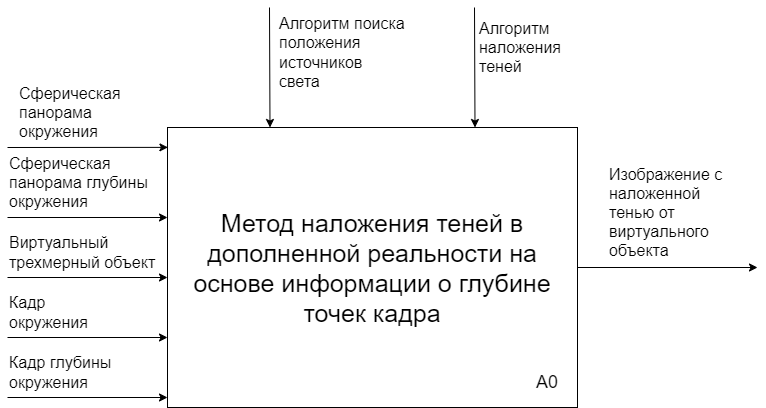

The diagram above was exported from draw.io. Its source (the exported page's mxGraphModel, read from the mxfile embedded in the PNG):
<mxGraphModel dx="2058" dy="1188" grid="1" gridSize="10" guides="1" tooltips="1" connect="1" arrows="1" fold="1" page="1" pageScale="1" pageWidth="827" pageHeight="1169" math="0" shadow="0">
  <root>
    <mxCell id="0" />
    <mxCell id="1" parent="0" />
    <mxCell id="aO-G5OvAktW4F5CvAwaW-2" style="edgeStyle=orthogonalEdgeStyle;rounded=0;orthogonalLoop=1;jettySize=auto;html=1;exitX=1;exitY=0.5;exitDx=0;exitDy=0;" parent="1" source="aO-G5OvAktW4F5CvAwaW-1" edge="1">
      <mxGeometry relative="1" as="geometry">
        <mxPoint x="790" y="410" as="targetPoint" />
        <Array as="points">
          <mxPoint x="790" y="410" />
        </Array>
      </mxGeometry>
    </mxCell>
    <mxCell id="aO-G5OvAktW4F5CvAwaW-4" style="edgeStyle=orthogonalEdgeStyle;rounded=0;orthogonalLoop=1;jettySize=auto;html=1;exitX=0.75;exitY=0;exitDx=0;exitDy=0;startArrow=classic;startFill=1;endArrow=none;endFill=0;" parent="1" source="aO-G5OvAktW4F5CvAwaW-1" edge="1">
      <mxGeometry relative="1" as="geometry">
        <mxPoint x="507" y="150" as="targetPoint" />
      </mxGeometry>
    </mxCell>
    <mxCell id="aO-G5OvAktW4F5CvAwaW-5" style="edgeStyle=orthogonalEdgeStyle;rounded=0;orthogonalLoop=1;jettySize=auto;html=1;exitX=0.25;exitY=0;exitDx=0;exitDy=0;startArrow=classic;startFill=1;endArrow=none;endFill=0;" parent="1" source="aO-G5OvAktW4F5CvAwaW-1" edge="1">
      <mxGeometry relative="1" as="geometry">
        <mxPoint x="302" y="150" as="targetPoint" />
      </mxGeometry>
    </mxCell>
    <mxCell id="aO-G5OvAktW4F5CvAwaW-1" value="&lt;font style=&quot;font-size: 25px;&quot;&gt;Метод наложения теней в дополненной реальности на основе информации о глубине точек кадра&lt;/font&gt;" style="rounded=0;whiteSpace=wrap;html=1;" parent="1" vertex="1">
      <mxGeometry x="200" y="270" width="410" height="280" as="geometry" />
    </mxCell>
    <mxCell id="aO-G5OvAktW4F5CvAwaW-7" value="" style="endArrow=classic;html=1;rounded=0;entryX=0.001;entryY=0.071;entryDx=0;entryDy=0;entryPerimeter=0;" parent="1" target="aO-G5OvAktW4F5CvAwaW-1" edge="1">
      <mxGeometry width="50" height="50" relative="1" as="geometry">
        <mxPoint x="40" y="290" as="sourcePoint" />
        <mxPoint x="220" y="240" as="targetPoint" />
      </mxGeometry>
    </mxCell>
    <mxCell id="aO-G5OvAktW4F5CvAwaW-8" value="" style="endArrow=classic;html=1;rounded=0;entryX=0;entryY=0.1;entryDx=0;entryDy=0;entryPerimeter=0;" parent="1" edge="1">
      <mxGeometry width="50" height="50" relative="1" as="geometry">
        <mxPoint x="40" y="360" as="sourcePoint" />
        <mxPoint x="200" y="360" as="targetPoint" />
      </mxGeometry>
    </mxCell>
    <mxCell id="aO-G5OvAktW4F5CvAwaW-9" value="" style="endArrow=classic;html=1;rounded=0;entryX=0;entryY=0.1;entryDx=0;entryDy=0;entryPerimeter=0;" parent="1" edge="1">
      <mxGeometry width="50" height="50" relative="1" as="geometry">
        <mxPoint x="40" y="420" as="sourcePoint" />
        <mxPoint x="200" y="420" as="targetPoint" />
      </mxGeometry>
    </mxCell>
    <mxCell id="aO-G5OvAktW4F5CvAwaW-10" value="" style="endArrow=classic;html=1;rounded=0;entryX=0;entryY=0.1;entryDx=0;entryDy=0;entryPerimeter=0;" parent="1" edge="1">
      <mxGeometry width="50" height="50" relative="1" as="geometry">
        <mxPoint x="40" y="480" as="sourcePoint" />
        <mxPoint x="200" y="480" as="targetPoint" />
      </mxGeometry>
    </mxCell>
    <mxCell id="aO-G5OvAktW4F5CvAwaW-11" value="" style="endArrow=classic;html=1;rounded=0;entryX=0;entryY=0.1;entryDx=0;entryDy=0;entryPerimeter=0;" parent="1" edge="1">
      <mxGeometry width="50" height="50" relative="1" as="geometry">
        <mxPoint x="40" y="540" as="sourcePoint" />
        <mxPoint x="200" y="540" as="targetPoint" />
      </mxGeometry>
    </mxCell>
    <mxCell id="aO-G5OvAktW4F5CvAwaW-13" value="Сферическая панорама окружения" style="text;html=1;strokeColor=none;fillColor=none;align=left;verticalAlign=middle;whiteSpace=wrap;rounded=0;fontSize=16;" parent="1" vertex="1">
      <mxGeometry x="50" y="240" width="60" height="30" as="geometry" />
    </mxCell>
    <mxCell id="aO-G5OvAktW4F5CvAwaW-14" value="Сферическая панорама глубины окружения" style="text;html=1;strokeColor=none;fillColor=none;align=left;verticalAlign=middle;whiteSpace=wrap;rounded=0;fontSize=16;" parent="1" vertex="1">
      <mxGeometry x="40" y="310" width="150" height="30" as="geometry" />
    </mxCell>
    <mxCell id="aO-G5OvAktW4F5CvAwaW-15" value="Виртуальный трехмерный объект" style="text;html=1;strokeColor=none;fillColor=none;align=left;verticalAlign=middle;whiteSpace=wrap;rounded=0;fontSize=16;" parent="1" vertex="1">
      <mxGeometry x="40" y="380" width="150" height="30" as="geometry" />
    </mxCell>
    <mxCell id="aO-G5OvAktW4F5CvAwaW-16" value="Кадр окружения" style="text;html=1;strokeColor=none;fillColor=none;align=left;verticalAlign=middle;whiteSpace=wrap;rounded=0;fontSize=16;" parent="1" vertex="1">
      <mxGeometry x="40" y="440" width="60" height="30" as="geometry" />
    </mxCell>
    <mxCell id="aO-G5OvAktW4F5CvAwaW-17" value="Кадр глубины окружения" style="text;html=1;strokeColor=none;fillColor=none;align=left;verticalAlign=middle;whiteSpace=wrap;rounded=0;fontSize=16;" parent="1" vertex="1">
      <mxGeometry x="40" y="500" width="130" height="30" as="geometry" />
    </mxCell>
    <mxCell id="aO-G5OvAktW4F5CvAwaW-18" value="Алгоритм поиска положения источников света" style="text;html=1;strokeColor=none;fillColor=none;align=left;verticalAlign=middle;whiteSpace=wrap;rounded=0;fontSize=16;" parent="1" vertex="1">
      <mxGeometry x="310" y="160" width="130" height="70" as="geometry" />
    </mxCell>
    <mxCell id="aO-G5OvAktW4F5CvAwaW-19" value="Алгоритм наложения теней" style="text;html=1;strokeColor=none;fillColor=none;align=left;verticalAlign=middle;whiteSpace=wrap;rounded=0;fontSize=16;" parent="1" vertex="1">
      <mxGeometry x="510" y="160" width="90" height="60" as="geometry" />
    </mxCell>
    <mxCell id="aO-G5OvAktW4F5CvAwaW-20" value="Изображение с наложенной тенью от виртуального объекта" style="text;html=1;strokeColor=none;fillColor=none;align=left;verticalAlign=middle;whiteSpace=wrap;rounded=0;fontSize=16;" parent="1" vertex="1">
      <mxGeometry x="640" y="310" width="130" height="90" as="geometry" />
    </mxCell>
    <mxCell id="aO-G5OvAktW4F5CvAwaW-21" value="A0" style="text;html=1;strokeColor=none;fillColor=none;align=center;verticalAlign=middle;whiteSpace=wrap;rounded=0;fontSize=18;" parent="1" vertex="1">
      <mxGeometry x="550" y="510" width="60" height="30" as="geometry" />
    </mxCell>
  </root>
</mxGraphModel>